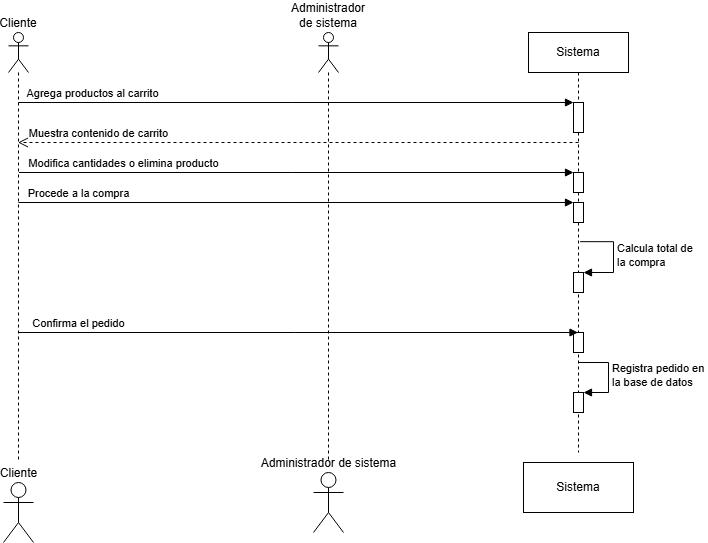

The diagram above was exported from draw.io. Its source (the exported page's mxGraphModel, read from the mxfile embedded in the PNG):
<mxGraphModel dx="1434" dy="772" grid="1" gridSize="10" guides="1" tooltips="1" connect="1" arrows="1" fold="1" page="1" pageScale="1" pageWidth="850" pageHeight="1100" math="0" shadow="0">
  <root>
    <mxCell id="0" />
    <mxCell id="1" parent="0" />
    <mxCell id="2AuND7mQ8ys1blS2wu3f-2" value="Cliente" style="shape=umlLifeline;perimeter=lifelinePerimeter;whiteSpace=wrap;html=1;container=1;dropTarget=0;collapsible=0;recursiveResize=0;outlineConnect=0;portConstraint=eastwest;newEdgeStyle={&quot;curved&quot;:0,&quot;rounded&quot;:0};participant=umlActor;labelPosition=center;verticalLabelPosition=top;align=center;verticalAlign=bottom;" parent="1" vertex="1">
      <mxGeometry x="130" y="120" width="20" height="430" as="geometry" />
    </mxCell>
    <mxCell id="2AuND7mQ8ys1blS2wu3f-4" value="Administrador de sistema" style="shape=umlLifeline;perimeter=lifelinePerimeter;whiteSpace=wrap;html=1;container=1;dropTarget=0;collapsible=0;recursiveResize=0;outlineConnect=0;portConstraint=eastwest;newEdgeStyle={&quot;curved&quot;:0,&quot;rounded&quot;:0};participant=umlActor;labelPosition=center;verticalLabelPosition=top;align=center;verticalAlign=bottom;" parent="1" vertex="1">
      <mxGeometry x="440" y="120" width="20" height="430" as="geometry" />
    </mxCell>
    <mxCell id="2AuND7mQ8ys1blS2wu3f-5" value="Sistema" style="shape=umlLifeline;perimeter=lifelinePerimeter;whiteSpace=wrap;html=1;container=1;dropTarget=0;collapsible=0;recursiveResize=0;outlineConnect=0;portConstraint=eastwest;newEdgeStyle={&quot;curved&quot;:0,&quot;rounded&quot;:0};" parent="1" vertex="1">
      <mxGeometry x="650" y="120" width="100" height="420" as="geometry" />
    </mxCell>
    <mxCell id="2AuND7mQ8ys1blS2wu3f-10" value="" style="html=1;points=[[0,0,0,0,5],[0,1,0,0,-5],[1,0,0,0,5],[1,1,0,0,-5]];perimeter=orthogonalPerimeter;outlineConnect=0;targetShapes=umlLifeline;portConstraint=eastwest;newEdgeStyle={&quot;curved&quot;:0,&quot;rounded&quot;:0};" parent="2AuND7mQ8ys1blS2wu3f-5" vertex="1">
      <mxGeometry x="45" y="240" width="10" height="20" as="geometry" />
    </mxCell>
    <mxCell id="2AuND7mQ8ys1blS2wu3f-11" value="Calcula total de&amp;nbsp;&lt;div&gt;l&lt;span style=&quot;background-color: light-dark(#ffffff, var(--ge-dark-color, #121212)); color: light-dark(rgb(0, 0, 0), rgb(255, 255, 255));&quot;&gt;a compra&lt;/span&gt;&lt;/div&gt;" style="html=1;align=left;spacingLeft=2;endArrow=block;rounded=0;edgeStyle=orthogonalEdgeStyle;curved=0;rounded=0;exitX=0.516;exitY=0.498;exitDx=0;exitDy=0;exitPerimeter=0;" parent="2AuND7mQ8ys1blS2wu3f-5" source="2AuND7mQ8ys1blS2wu3f-5" target="2AuND7mQ8ys1blS2wu3f-10" edge="1">
      <mxGeometry relative="1" as="geometry">
        <mxPoint x="55" y="210" as="sourcePoint" />
        <Array as="points">
          <mxPoint x="85" y="209" />
          <mxPoint x="85" y="240" />
        </Array>
      </mxGeometry>
    </mxCell>
    <mxCell id="2AuND7mQ8ys1blS2wu3f-13" value="" style="html=1;points=[[0,0,0,0,5],[0,1,0,0,-5],[1,0,0,0,5],[1,1,0,0,-5]];perimeter=orthogonalPerimeter;outlineConnect=0;targetShapes=umlLifeline;portConstraint=eastwest;newEdgeStyle={&quot;curved&quot;:0,&quot;rounded&quot;:0};" parent="2AuND7mQ8ys1blS2wu3f-5" vertex="1">
      <mxGeometry x="45" y="360" width="10" height="20" as="geometry" />
    </mxCell>
    <mxCell id="2AuND7mQ8ys1blS2wu3f-33" value="" style="html=1;points=[[0,0,0,0,5],[0,1,0,0,-5],[1,0,0,0,5],[1,1,0,0,-5]];perimeter=orthogonalPerimeter;outlineConnect=0;targetShapes=umlLifeline;portConstraint=eastwest;newEdgeStyle={&quot;curved&quot;:0,&quot;rounded&quot;:0};" parent="2AuND7mQ8ys1blS2wu3f-5" vertex="1">
      <mxGeometry x="45" y="140" width="10" height="20" as="geometry" />
    </mxCell>
    <mxCell id="2AuND7mQ8ys1blS2wu3f-34" value="" style="html=1;points=[[0,0,0,0,5],[0,1,0,0,-5],[1,0,0,0,5],[1,1,0,0,-5]];perimeter=orthogonalPerimeter;outlineConnect=0;targetShapes=umlLifeline;portConstraint=eastwest;newEdgeStyle={&quot;curved&quot;:0,&quot;rounded&quot;:0};" parent="2AuND7mQ8ys1blS2wu3f-5" vertex="1">
      <mxGeometry x="45" y="70" width="10" height="30" as="geometry" />
    </mxCell>
    <mxCell id="sB5t2kpj1-BQM1aXIZZ1-1" value="" style="html=1;points=[[0,0,0,0,5],[0,1,0,0,-5],[1,0,0,0,5],[1,1,0,0,-5]];perimeter=orthogonalPerimeter;outlineConnect=0;targetShapes=umlLifeline;portConstraint=eastwest;newEdgeStyle={&quot;curved&quot;:0,&quot;rounded&quot;:0};" parent="2AuND7mQ8ys1blS2wu3f-5" vertex="1">
      <mxGeometry x="45" y="170" width="10" height="20" as="geometry" />
    </mxCell>
    <mxCell id="sB5t2kpj1-BQM1aXIZZ1-2" value="" style="html=1;points=[[0,0,0,0,5],[0,1,0,0,-5],[1,0,0,0,5],[1,1,0,0,-5]];perimeter=orthogonalPerimeter;outlineConnect=0;targetShapes=umlLifeline;portConstraint=eastwest;newEdgeStyle={&quot;curved&quot;:0,&quot;rounded&quot;:0};" parent="2AuND7mQ8ys1blS2wu3f-5" vertex="1">
      <mxGeometry x="45" y="300" width="10" height="20" as="geometry" />
    </mxCell>
    <mxCell id="2AuND7mQ8ys1blS2wu3f-6" value="Agrega productos al carrito" style="html=1;verticalAlign=bottom;endArrow=block;curved=0;rounded=0;" parent="1" edge="1">
      <mxGeometry x="-0.7321" width="80" relative="1" as="geometry">
        <mxPoint x="139.92857142857133" y="190" as="sourcePoint" />
        <mxPoint x="695" y="190" as="targetPoint" />
        <mxPoint as="offset" />
      </mxGeometry>
    </mxCell>
    <mxCell id="2AuND7mQ8ys1blS2wu3f-7" value="Muestra contenido de carrito" style="html=1;verticalAlign=bottom;endArrow=open;dashed=1;endSize=8;curved=0;rounded=0;" parent="1" target="2AuND7mQ8ys1blS2wu3f-2" edge="1">
      <mxGeometry x="0.7128" relative="1" as="geometry">
        <mxPoint x="700" y="230" as="sourcePoint" />
        <mxPoint x="620" y="230" as="targetPoint" />
        <mxPoint as="offset" />
      </mxGeometry>
    </mxCell>
    <mxCell id="2AuND7mQ8ys1blS2wu3f-8" value="Modifica cantidades o elimina producto" style="html=1;verticalAlign=bottom;endArrow=block;curved=0;rounded=0;" parent="1" edge="1">
      <mxGeometry x="-0.625" width="80" relative="1" as="geometry">
        <mxPoint x="140.5" y="260" as="sourcePoint" />
        <mxPoint x="695" y="260" as="targetPoint" />
        <mxPoint as="offset" />
      </mxGeometry>
    </mxCell>
    <mxCell id="2AuND7mQ8ys1blS2wu3f-9" value="Procede a la compra" style="html=1;verticalAlign=bottom;endArrow=block;curved=0;rounded=0;" parent="1" edge="1">
      <mxGeometry x="-0.7839" width="80" relative="1" as="geometry">
        <mxPoint x="140" y="290" as="sourcePoint" />
        <mxPoint x="695" y="290" as="targetPoint" />
        <mxPoint as="offset" />
      </mxGeometry>
    </mxCell>
    <mxCell id="2AuND7mQ8ys1blS2wu3f-12" value="Confirma el pedido" style="html=1;verticalAlign=bottom;endArrow=block;curved=0;rounded=0;" parent="1" target="2AuND7mQ8ys1blS2wu3f-5" edge="1">
      <mxGeometry x="-0.7855" width="80" relative="1" as="geometry">
        <mxPoint x="140" y="420" as="sourcePoint" />
        <mxPoint x="630" y="420" as="targetPoint" />
        <mxPoint as="offset" />
      </mxGeometry>
    </mxCell>
    <mxCell id="2AuND7mQ8ys1blS2wu3f-14" value="Registra pedido en&amp;nbsp;&lt;div&gt;la base de datos&lt;/div&gt;" style="html=1;align=left;spacingLeft=2;endArrow=block;rounded=0;edgeStyle=orthogonalEdgeStyle;curved=0;rounded=0;" parent="1" edge="1">
      <mxGeometry relative="1" as="geometry">
        <mxPoint x="700" y="450" as="sourcePoint" />
        <Array as="points">
          <mxPoint x="730" y="480" />
        </Array>
        <mxPoint x="705" y="480" as="targetPoint" />
      </mxGeometry>
    </mxCell>
    <mxCell id="2AuND7mQ8ys1blS2wu3f-30" value="Administrador de sistema" style="shape=umlActor;verticalLabelPosition=top;verticalAlign=bottom;html=1;labelPosition=center;align=center;" parent="1" vertex="1">
      <mxGeometry x="435" y="560" width="30" height="60" as="geometry" />
    </mxCell>
    <mxCell id="2AuND7mQ8ys1blS2wu3f-31" value="Cliente" style="shape=umlActor;verticalLabelPosition=top;verticalAlign=bottom;html=1;labelPosition=center;align=center;" parent="1" vertex="1">
      <mxGeometry x="125" y="570" width="30" height="60" as="geometry" />
    </mxCell>
    <mxCell id="2AuND7mQ8ys1blS2wu3f-32" value="Sistema" style="html=1;whiteSpace=wrap;" parent="1" vertex="1">
      <mxGeometry x="645" y="550" width="110" height="50" as="geometry" />
    </mxCell>
  </root>
</mxGraphModel>